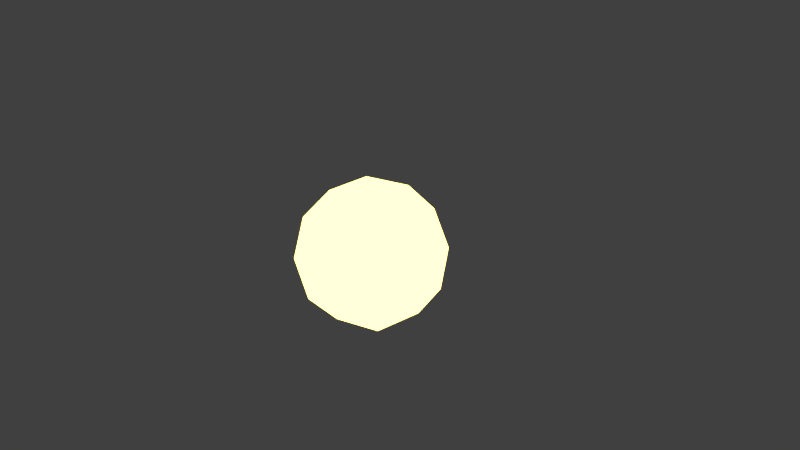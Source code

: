 # Source: mm-sun.blend  (saved by Blender 2.76.0; exported with 4.5.12 LTS)
import bpy
from mathutils import Matrix  # noqa: F401  (used for matrix-valued properties, if any)

bpy.ops.wm.read_factory_settings(use_empty=True)
scene = bpy.context.scene
scene.name = 'Scene'

# ---- collections
col_collection_1 = bpy.data.collections.new('Collection 1'); scene.collection.children.link(col_collection_1)

# ---- materials (node trees are filled in below, after node groups)
mat_material = bpy.data.materials.new('Material')
mat_material.alpha_threshold = 0.0
mat_material.roughness = 0.5

# ---- material node trees
mat_material.use_nodes = True; mat_material.node_tree.nodes.clear()
_N = mat_material.node_tree.nodes; _L = mat_material.node_tree.links
n0 = _N.new('ShaderNodeOutputMaterial'); n0.name = 'Material Output'; n0.location = (300, 300)
n1 = _N.new('ShaderNodeEmission'); n1.name = 'Emission'; n1.location = (10, 300)
n1.inputs[0].default_value = (0.8, 0.6517, 0.1794, 1.0)
n1.inputs[1].default_value = 4.0
_L.new(n1.outputs[0], n0.inputs[0])
n0.is_active_output = True

# ---- world
world_world = bpy.data.worlds.new('World'); scene.world = world_world
world_world.color = (0.05088, 0.05088, 0.05088)
world_world.use_sun_shadow = False
world_world.sun_shadow_jitter_overblur = 0.0
world_world.cycles.sampling_method = 'MANUAL'
world_world.cycles.sample_map_resolution = 256

# ---- cameras
cam_camera = bpy.data.cameras.new('Camera')
cam_camera.clip_end = 100.0
cam_camera.lens = 35.0
cam_camera.sensor_width = 32.0
cam_camera.sensor_height = 18.0
cam_camera.ortho_scale = 7.314
cam_camera.dof.focus_distance = 0.0

# ---- lights
light_lamp = bpy.data.lights.new('Lamp', 'POINT')
light_lamp.transmission_factor = 0.0
light_lamp.cutoff_distance = 30.0
light_lamp.energy = 100.0
light_lamp.shadow_buffer_clip_start = 1.001
light_lamp.shadow_soft_size = 0.1
light_lamp.shadow_maximum_resolution = 0.006
light_lamp.use_absolute_resolution = True
light_lamp.cycles.use_multiple_importance_sampling = False

# ---- meshes
me_icosphere = bpy.data.meshes.new('Icosphere')
me_icosphere.from_pydata([(0.0, 0.0, -1.0), (0.7236, -0.5257, -0.4472), (-0.2764, -0.8506, -0.4472), (-0.8944, 0.0, -0.4472), (-0.2764, 0.8506, -0.4472), (0.7236, 0.5257, -0.4472), (0.2764, -0.8506, 0.4472), (-0.7236, -0.5257, 0.4472), (-0.7236, 0.5257, 0.4472), (0.2764, 0.8506, 0.4472), (0.8944, 0.0, 0.4472), (0.0, 0.0, 1.0), (-0.1625, -0.5, -0.8507), (0.4253, -0.309, -0.8507), (0.2629, -0.809, -0.5257), (0.8506, 0.0, -0.5257), (0.4253, 0.309, -0.8507), (-0.5257, 0.0, -0.8507), (-0.6882, -0.5, -0.5257), (-0.1625, 0.5, -0.8507), (-0.6882, 0.5, -0.5257), (0.2629, 0.809, -0.5257), (0.9511, -0.309, 0.0), (0.9511, 0.309, 0.0), (0.0, -1.0, 0.0), (0.5878, -0.809, 0.0), (-0.9511, -0.309, 0.0), (-0.5878, -0.809, 0.0), (-0.5878, 0.809, 0.0), (-0.9511, 0.309, 0.0), (0.5878, 0.809, 0.0), (0.0, 1.0, 0.0), (0.6882, -0.5, 0.5257), (-0.2629, -0.809, 0.5257), (-0.8506, 0.0, 0.5257), (-0.2629, 0.809, 0.5257), (0.6882, 0.5, 0.5257), (0.1625, -0.5, 0.8507), (0.5257, 0.0, 0.8507), (-0.4253, -0.309, 0.8507), (-0.4253, 0.309, 0.8507), (0.1625, 0.5, 0.8507)], [], [(0, 13, 12), (1, 13, 15), (0, 12, 17), (0, 17, 19), (0, 19, 16), (1, 15, 22), (2, 14, 24), (3, 18, 26), (4, 20, 28), (5, 21, 30), (1, 22, 25), (2, 24, 27), (3, 26, 29), (4, 28, 31), (5, 30, 23), (6, 32, 37), (7, 33, 39), (8, 34, 40), (9, 35, 41), (10, 36, 38), (38, 41, 11), (38, 36, 41), (36, 9, 41), (41, 40, 11), (41, 35, 40), (35, 8, 40), (40, 39, 11), (40, 34, 39), (34, 7, 39), (39, 37, 11), (39, 33, 37), (33, 6, 37), (37, 38, 11), (37, 32, 38), (32, 10, 38), (23, 36, 10), (23, 30, 36), (30, 9, 36), (31, 35, 9), (31, 28, 35), (28, 8, 35), (29, 34, 8), (29, 26, 34), (26, 7, 34), (27, 33, 7), (27, 24, 33), (24, 6, 33), (25, 32, 6), (25, 22, 32), (22, 10, 32), (30, 31, 9), (30, 21, 31), (21, 4, 31), (28, 29, 8), (28, 20, 29), (20, 3, 29), (26, 27, 7), (26, 18, 27), (18, 2, 27), (24, 25, 6), (24, 14, 25), (14, 1, 25), (22, 23, 10), (22, 15, 23), (15, 5, 23), (16, 21, 5), (16, 19, 21), (19, 4, 21), (19, 20, 4), (19, 17, 20), (17, 3, 20), (17, 18, 3), (17, 12, 18), (12, 2, 18), (15, 16, 5), (15, 13, 16), (13, 0, 16), (12, 14, 2), (12, 13, 14), (13, 1, 14)])
me_icosphere.materials.append(mat_material)
me_icosphere.use_remesh_preserve_volume = False
me_icosphere.use_remesh_preserve_attributes = False
me_icosphere.use_mirror_vertex_groups = False
me_icosphere.update()

# ---- objects
ob_icosphere = bpy.data.objects.new('Icosphere', me_icosphere)
ob_lamp = bpy.data.objects.new('Lamp', light_lamp)
ob_camera = bpy.data.objects.new('Camera', cam_camera)

# ---- transforms, parenting, visibility, modifiers, constraints
ob_icosphere.location = (-0.0178, -0.0118, 0.01147)
ob_icosphere.lineart.crease_threshold = 0.0
ob_lamp.location = (4.076, 1.005, 5.904)
ob_lamp.rotation_euler = (0.6503, 0.05522, 1.866)
ob_lamp.lock_rotations_4d = False
ob_lamp.empty_display_type = 'ARROWS'
ob_lamp.color = (0.0, 0.0, 0.0, 0.0)
ob_lamp.lineart.crease_threshold = 0.0
ob_camera.location = (7.481, -6.508, 5.344)
ob_camera.rotation_euler = (1.109, 0.01082, 0.8149)
ob_camera.lock_rotations_4d = False
ob_camera.empty_display_type = 'ARROWS'
ob_camera.color = (0.0, 0.0, 0.0, 0.0)
ob_camera.display_type = 'WIRE'
ob_camera.lineart.crease_threshold = 0.0

# ---- collection membership
col_collection_1.objects.link(ob_icosphere)
col_collection_1.objects.link(ob_lamp)
col_collection_1.objects.link(ob_camera)

# ---- scene / render settings (as saved in the file)
scene.camera = ob_camera
scene.frame_start = 1; scene.frame_end = 250; scene.frame_set(1)
scene.render.engine = 'CYCLES'
scene.render.resolution_percentage = 50
scene.render.dither_intensity = 0.0
scene.cycles.use_denoising = False
scene.cycles.samples = 10
scene.cycles.sampling_pattern = 'TABULATED_SOBOL'
scene.cycles.light_sampling_threshold = 0.0
scene.cycles.use_adaptive_sampling = False
scene.cycles.use_light_tree = False
scene.cycles.blur_glossy = 0.0
scene.cycles.pixel_filter_type = 'GAUSSIAN'
scene.cycles.sample_clamp_indirect = 0.0
scene.view_settings.view_transform = 'Standard'
bpy.context.view_layer.update()
